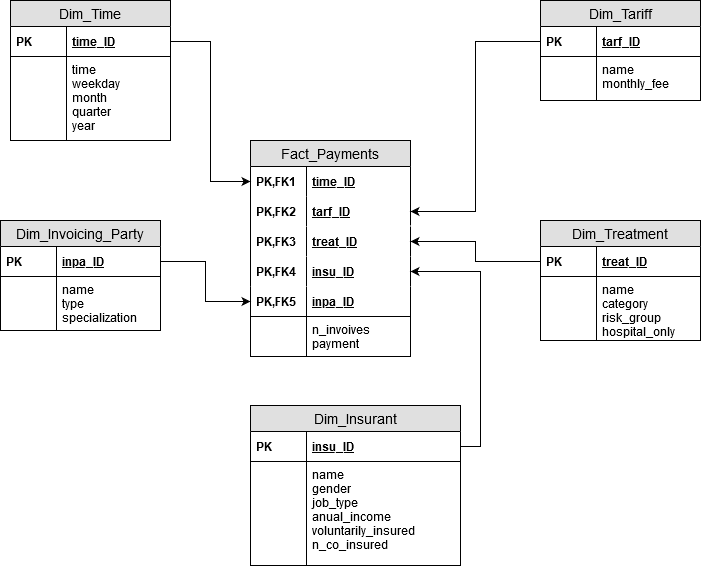

The diagram above was exported from draw.io. Its source (the exported page's mxGraphModel, read from the mxfile embedded in the PNG):
<mxGraphModel dx="1426" dy="771" grid="1" gridSize="10" guides="1" tooltips="1" connect="1" arrows="1" fold="1" page="1" pageScale="1" pageWidth="827" pageHeight="1169" math="0" shadow="0">
  <root>
    <mxCell id="lPEFJG59O5tAnRxWb3NT-0" />
    <mxCell id="lPEFJG59O5tAnRxWb3NT-1" parent="lPEFJG59O5tAnRxWb3NT-0" />
    <mxCell id="8TFojNgEJvGHMMYIkTay-7" value="Dim_Treatment" style="swimlane;fontStyle=0;childLayout=stackLayout;horizontal=1;startSize=26;fillColor=#e0e0e0;horizontalStack=0;resizeParent=1;resizeParentMax=0;resizeLast=0;collapsible=1;marginBottom=0;swimlaneFillColor=#ffffff;align=center;fontSize=14;" parent="lPEFJG59O5tAnRxWb3NT-1" vertex="1">
      <mxGeometry x="610" y="330" width="160" height="120" as="geometry">
        <mxRectangle x="330" y="340" width="130" height="26" as="alternateBounds" />
      </mxGeometry>
    </mxCell>
    <mxCell id="8TFojNgEJvGHMMYIkTay-10" value="treat_ID" style="shape=partialRectangle;top=0;left=0;right=0;bottom=1;align=left;verticalAlign=middle;fillColor=none;spacingLeft=60;spacingRight=4;overflow=hidden;rotatable=0;points=[[0,0.5],[1,0.5]];portConstraint=eastwest;dropTarget=0;fontStyle=5;fontSize=12;" parent="8TFojNgEJvGHMMYIkTay-7" vertex="1">
      <mxGeometry y="26" width="160" height="30" as="geometry" />
    </mxCell>
    <mxCell id="8TFojNgEJvGHMMYIkTay-11" value="PK" style="shape=partialRectangle;fontStyle=1;top=0;left=0;bottom=0;fillColor=none;align=left;verticalAlign=middle;spacingLeft=4;spacingRight=4;overflow=hidden;rotatable=0;points=[];portConstraint=eastwest;part=1;fontSize=12;" parent="8TFojNgEJvGHMMYIkTay-10" vertex="1" connectable="0">
      <mxGeometry width="56" height="30" as="geometry" />
    </mxCell>
    <mxCell id="8TFojNgEJvGHMMYIkTay-12" value="name&#10;category&#10;risk_group&#10;hospital_only" style="shape=partialRectangle;top=0;left=0;right=0;bottom=0;align=left;verticalAlign=top;fillColor=none;spacingLeft=60;spacingRight=4;overflow=hidden;rotatable=0;points=[[0,0.5],[1,0.5]];portConstraint=eastwest;dropTarget=0;fontSize=12;" parent="8TFojNgEJvGHMMYIkTay-7" vertex="1">
      <mxGeometry y="56" width="160" height="64" as="geometry" />
    </mxCell>
    <mxCell id="8TFojNgEJvGHMMYIkTay-13" value="" style="shape=partialRectangle;top=0;left=0;bottom=0;fillColor=none;align=left;verticalAlign=top;spacingLeft=4;spacingRight=4;overflow=hidden;rotatable=0;points=[];portConstraint=eastwest;part=1;fontSize=12;" parent="8TFojNgEJvGHMMYIkTay-12" vertex="1" connectable="0">
      <mxGeometry width="56" height="64" as="geometry" />
    </mxCell>
    <mxCell id="8TFojNgEJvGHMMYIkTay-14" value="Dim_Time" style="swimlane;fontStyle=0;childLayout=stackLayout;horizontal=1;startSize=26;fillColor=#e0e0e0;horizontalStack=0;resizeParent=1;resizeParentMax=0;resizeLast=0;collapsible=1;marginBottom=0;swimlaneFillColor=#ffffff;align=center;fontSize=14;" parent="lPEFJG59O5tAnRxWb3NT-1" vertex="1">
      <mxGeometry x="80" y="110" width="160" height="140" as="geometry">
        <mxRectangle x="330" y="340" width="130" height="26" as="alternateBounds" />
      </mxGeometry>
    </mxCell>
    <mxCell id="8TFojNgEJvGHMMYIkTay-15" value="time_ID" style="shape=partialRectangle;top=0;left=0;right=0;bottom=1;align=left;verticalAlign=middle;fillColor=none;spacingLeft=60;spacingRight=4;overflow=hidden;rotatable=0;points=[[0,0.5],[1,0.5]];portConstraint=eastwest;dropTarget=0;fontStyle=5;fontSize=12;" parent="8TFojNgEJvGHMMYIkTay-14" vertex="1">
      <mxGeometry y="26" width="160" height="30" as="geometry" />
    </mxCell>
    <mxCell id="8TFojNgEJvGHMMYIkTay-16" value="PK" style="shape=partialRectangle;fontStyle=1;top=0;left=0;bottom=0;fillColor=none;align=left;verticalAlign=middle;spacingLeft=4;spacingRight=4;overflow=hidden;rotatable=0;points=[];portConstraint=eastwest;part=1;fontSize=12;" parent="8TFojNgEJvGHMMYIkTay-15" vertex="1" connectable="0">
      <mxGeometry width="56" height="30" as="geometry" />
    </mxCell>
    <mxCell id="8TFojNgEJvGHMMYIkTay-17" value="time&#10;weekday&#10;month&#10;quarter&#10;year&#10;" style="shape=partialRectangle;top=0;left=0;right=0;bottom=0;align=left;verticalAlign=top;fillColor=none;spacingLeft=60;spacingRight=4;overflow=hidden;rotatable=0;points=[[0,0.5],[1,0.5]];portConstraint=eastwest;dropTarget=0;fontSize=12;" parent="8TFojNgEJvGHMMYIkTay-14" vertex="1">
      <mxGeometry y="56" width="160" height="84" as="geometry" />
    </mxCell>
    <mxCell id="8TFojNgEJvGHMMYIkTay-18" value="" style="shape=partialRectangle;top=0;left=0;bottom=0;fillColor=none;align=left;verticalAlign=top;spacingLeft=4;spacingRight=4;overflow=hidden;rotatable=0;points=[];portConstraint=eastwest;part=1;fontSize=12;" parent="8TFojNgEJvGHMMYIkTay-17" vertex="1" connectable="0">
      <mxGeometry width="56" height="84" as="geometry" />
    </mxCell>
    <mxCell id="8TFojNgEJvGHMMYIkTay-19" value="Dim_Insurant" style="swimlane;fontStyle=0;childLayout=stackLayout;horizontal=1;startSize=26;fillColor=#e0e0e0;horizontalStack=0;resizeParent=1;resizeParentMax=0;resizeLast=0;collapsible=1;marginBottom=0;swimlaneFillColor=#ffffff;align=center;fontSize=14;" parent="lPEFJG59O5tAnRxWb3NT-1" vertex="1">
      <mxGeometry x="320" y="515" width="210" height="160" as="geometry">
        <mxRectangle x="560" y="410" width="130" height="26" as="alternateBounds" />
      </mxGeometry>
    </mxCell>
    <mxCell id="8TFojNgEJvGHMMYIkTay-20" value="insu_ID" style="shape=partialRectangle;top=0;left=0;right=0;bottom=1;align=left;verticalAlign=middle;fillColor=none;spacingLeft=60;spacingRight=4;overflow=hidden;rotatable=0;points=[[0,0.5],[1,0.5]];portConstraint=eastwest;dropTarget=0;fontStyle=5;fontSize=12;" parent="8TFojNgEJvGHMMYIkTay-19" vertex="1">
      <mxGeometry y="26" width="210" height="30" as="geometry" />
    </mxCell>
    <mxCell id="8TFojNgEJvGHMMYIkTay-21" value="PK" style="shape=partialRectangle;fontStyle=1;top=0;left=0;bottom=0;fillColor=none;align=left;verticalAlign=middle;spacingLeft=4;spacingRight=4;overflow=hidden;rotatable=0;points=[];portConstraint=eastwest;part=1;fontSize=12;" parent="8TFojNgEJvGHMMYIkTay-20" vertex="1" connectable="0">
      <mxGeometry width="56" height="30" as="geometry" />
    </mxCell>
    <mxCell id="8TFojNgEJvGHMMYIkTay-22" value="name&#10;gender&#10;job_type&#10;anual_income&#10;voluntarily_insured&#10;n_co_insured&#10;" style="shape=partialRectangle;top=0;left=0;right=0;bottom=0;align=left;verticalAlign=top;fillColor=none;spacingLeft=60;spacingRight=4;overflow=hidden;rotatable=0;points=[[0,0.5],[1,0.5]];portConstraint=eastwest;dropTarget=0;fontSize=12;" parent="8TFojNgEJvGHMMYIkTay-19" vertex="1">
      <mxGeometry y="56" width="210" height="104" as="geometry" />
    </mxCell>
    <mxCell id="8TFojNgEJvGHMMYIkTay-23" value="" style="shape=partialRectangle;top=0;left=0;bottom=0;fillColor=none;align=left;verticalAlign=top;spacingLeft=4;spacingRight=4;overflow=hidden;rotatable=0;points=[];portConstraint=eastwest;part=1;fontSize=12;" parent="8TFojNgEJvGHMMYIkTay-22" vertex="1" connectable="0">
      <mxGeometry width="56" height="104" as="geometry" />
    </mxCell>
    <mxCell id="8TFojNgEJvGHMMYIkTay-29" value="Dim_Invoicing_Party" style="swimlane;fontStyle=0;childLayout=stackLayout;horizontal=1;startSize=26;fillColor=#e0e0e0;horizontalStack=0;resizeParent=1;resizeParentMax=0;resizeLast=0;collapsible=1;marginBottom=0;swimlaneFillColor=#ffffff;align=center;fontSize=14;" parent="lPEFJG59O5tAnRxWb3NT-1" vertex="1">
      <mxGeometry x="70" y="330" width="160" height="110" as="geometry">
        <mxRectangle x="330" y="340" width="130" height="26" as="alternateBounds" />
      </mxGeometry>
    </mxCell>
    <mxCell id="8TFojNgEJvGHMMYIkTay-30" value="inpa_ID" style="shape=partialRectangle;top=0;left=0;right=0;bottom=1;align=left;verticalAlign=middle;fillColor=none;spacingLeft=60;spacingRight=4;overflow=hidden;rotatable=0;points=[[0,0.5],[1,0.5]];portConstraint=eastwest;dropTarget=0;fontStyle=5;fontSize=12;" parent="8TFojNgEJvGHMMYIkTay-29" vertex="1">
      <mxGeometry y="26" width="160" height="30" as="geometry" />
    </mxCell>
    <mxCell id="8TFojNgEJvGHMMYIkTay-31" value="PK" style="shape=partialRectangle;fontStyle=1;top=0;left=0;bottom=0;fillColor=none;align=left;verticalAlign=middle;spacingLeft=4;spacingRight=4;overflow=hidden;rotatable=0;points=[];portConstraint=eastwest;part=1;fontSize=12;" parent="8TFojNgEJvGHMMYIkTay-30" vertex="1" connectable="0">
      <mxGeometry width="56" height="30" as="geometry" />
    </mxCell>
    <mxCell id="8TFojNgEJvGHMMYIkTay-32" value="name&#10;type&#10;specialization" style="shape=partialRectangle;top=0;left=0;right=0;bottom=0;align=left;verticalAlign=top;fillColor=none;spacingLeft=60;spacingRight=4;overflow=hidden;rotatable=0;points=[[0,0.5],[1,0.5]];portConstraint=eastwest;dropTarget=0;fontSize=12;" parent="8TFojNgEJvGHMMYIkTay-29" vertex="1">
      <mxGeometry y="56" width="160" height="54" as="geometry" />
    </mxCell>
    <mxCell id="8TFojNgEJvGHMMYIkTay-33" value="" style="shape=partialRectangle;top=0;left=0;bottom=0;fillColor=none;align=left;verticalAlign=top;spacingLeft=4;spacingRight=4;overflow=hidden;rotatable=0;points=[];portConstraint=eastwest;part=1;fontSize=12;" parent="8TFojNgEJvGHMMYIkTay-32" vertex="1" connectable="0">
      <mxGeometry width="56" height="54.00000000000001" as="geometry" />
    </mxCell>
    <mxCell id="8TFojNgEJvGHMMYIkTay-48" value="" style="group" parent="lPEFJG59O5tAnRxWb3NT-1" vertex="1" connectable="0">
      <mxGeometry x="320" y="250" width="160" height="216" as="geometry" />
    </mxCell>
    <mxCell id="8TFojNgEJvGHMMYIkTay-0" value="Fact_Payments" style="swimlane;fontStyle=0;childLayout=stackLayout;horizontal=1;startSize=26;fillColor=#e0e0e0;horizontalStack=0;resizeParent=1;resizeParentMax=0;resizeLast=0;collapsible=1;marginBottom=0;swimlaneFillColor=#ffffff;align=center;fontSize=14;" parent="8TFojNgEJvGHMMYIkTay-48" vertex="1">
      <mxGeometry width="160" height="86" as="geometry">
        <mxRectangle width="130" height="26" as="alternateBounds" />
      </mxGeometry>
    </mxCell>
    <mxCell id="8TFojNgEJvGHMMYIkTay-1" value="time_ID" style="shape=partialRectangle;top=0;left=0;right=0;bottom=0;align=left;verticalAlign=middle;fillColor=none;spacingLeft=60;spacingRight=4;overflow=hidden;rotatable=0;points=[[0,0.5],[1,0.5]];portConstraint=eastwest;dropTarget=0;fontStyle=5;fontSize=12;" parent="8TFojNgEJvGHMMYIkTay-0" vertex="1">
      <mxGeometry y="26" width="160" height="30" as="geometry" />
    </mxCell>
    <mxCell id="8TFojNgEJvGHMMYIkTay-2" value="PK,FK1" style="shape=partialRectangle;fontStyle=1;top=0;left=0;bottom=0;fillColor=none;align=left;verticalAlign=middle;spacingLeft=4;spacingRight=4;overflow=hidden;rotatable=0;points=[];portConstraint=eastwest;part=1;fontSize=12;" parent="8TFojNgEJvGHMMYIkTay-1" vertex="1" connectable="0">
      <mxGeometry width="56" height="30" as="geometry" />
    </mxCell>
    <mxCell id="8TFojNgEJvGHMMYIkTay-59" value="" style="endArrow=none;html=1;strokeColor=#FFFFFF;entryX=1.006;entryY=1;entryDx=0;entryDy=0;entryPerimeter=0;strokeWidth=2;" parent="8TFojNgEJvGHMMYIkTay-0" target="8TFojNgEJvGHMMYIkTay-3" edge="1">
      <mxGeometry width="50" height="50" relative="1" as="geometry">
        <mxPoint y="86" as="sourcePoint" />
        <mxPoint x="50" y="36" as="targetPoint" />
      </mxGeometry>
    </mxCell>
    <mxCell id="8TFojNgEJvGHMMYIkTay-3" value="tarf_ID" style="shape=partialRectangle;top=0;left=0;right=0;bottom=0;align=left;verticalAlign=middle;fillColor=none;spacingLeft=60;spacingRight=4;overflow=hidden;rotatable=0;points=[[0,0.5],[1,0.5]];portConstraint=eastwest;dropTarget=0;fontStyle=5;fontSize=12;" parent="8TFojNgEJvGHMMYIkTay-0" vertex="1">
      <mxGeometry y="56" width="160" height="30" as="geometry" />
    </mxCell>
    <mxCell id="8TFojNgEJvGHMMYIkTay-4" value="PK,FK2" style="shape=partialRectangle;fontStyle=1;top=0;left=0;bottom=0;fillColor=none;align=left;verticalAlign=middle;spacingLeft=4;spacingRight=4;overflow=hidden;rotatable=0;points=[];portConstraint=eastwest;part=1;fontSize=12;" parent="8TFojNgEJvGHMMYIkTay-3" vertex="1" connectable="0">
      <mxGeometry width="56" height="30" as="geometry" />
    </mxCell>
    <mxCell id="8TFojNgEJvGHMMYIkTay-5" value="n_invoives&#10;payment&#10;" style="shape=partialRectangle;top=1;left=1;right=1;bottom=1;align=left;verticalAlign=top;fillColor=none;spacingLeft=60;spacingRight=4;overflow=hidden;rotatable=0;points=[[0,0.5],[1,0.5]];portConstraint=eastwest;dropTarget=0;fontSize=12;" parent="8TFojNgEJvGHMMYIkTay-48" vertex="1">
      <mxGeometry y="176" width="160" height="40" as="geometry" />
    </mxCell>
    <mxCell id="8TFojNgEJvGHMMYIkTay-6" value="" style="shape=partialRectangle;top=0;left=0;bottom=0;fillColor=none;align=left;verticalAlign=top;spacingLeft=4;spacingRight=4;overflow=hidden;rotatable=0;points=[];portConstraint=eastwest;part=1;fontSize=12;" parent="8TFojNgEJvGHMMYIkTay-5" vertex="1" connectable="0">
      <mxGeometry width="56" height="40" as="geometry" />
    </mxCell>
    <mxCell id="8TFojNgEJvGHMMYIkTay-42" value="treat_ID" style="shape=partialRectangle;top=0;left=1;right=1;bottom=0;align=left;verticalAlign=middle;spacingLeft=60;spacingRight=4;overflow=hidden;rotatable=0;points=[[0,0.5],[1,0.5]];portConstraint=eastwest;dropTarget=0;fontStyle=5;fontSize=12;" parent="8TFojNgEJvGHMMYIkTay-48" vertex="1">
      <mxGeometry y="86" width="160" height="30" as="geometry" />
    </mxCell>
    <mxCell id="8TFojNgEJvGHMMYIkTay-43" value="PK,FK3" style="shape=partialRectangle;fontStyle=1;top=0;left=0;bottom=0;fillColor=none;align=left;verticalAlign=middle;spacingLeft=4;spacingRight=4;overflow=hidden;rotatable=0;points=[];portConstraint=eastwest;part=1;fontSize=12;" parent="8TFojNgEJvGHMMYIkTay-42" vertex="1" connectable="0">
      <mxGeometry width="56" height="30" as="geometry" />
    </mxCell>
    <mxCell id="8TFojNgEJvGHMMYIkTay-44" value="inpa_ID" style="shape=partialRectangle;top=0;left=1;right=1;bottom=1;align=left;verticalAlign=middle;spacingLeft=60;spacingRight=4;overflow=hidden;rotatable=0;points=[[0,0.5],[1,0.5]];portConstraint=eastwest;dropTarget=0;fontStyle=5;fontSize=12;" parent="8TFojNgEJvGHMMYIkTay-48" vertex="1">
      <mxGeometry y="146" width="160" height="30" as="geometry" />
    </mxCell>
    <mxCell id="8TFojNgEJvGHMMYIkTay-45" value="PK,FK5" style="shape=partialRectangle;fontStyle=1;top=0;left=0;bottom=0;fillColor=none;align=left;verticalAlign=middle;spacingLeft=4;spacingRight=4;overflow=hidden;rotatable=0;points=[];portConstraint=eastwest;part=1;fontSize=12;" parent="8TFojNgEJvGHMMYIkTay-44" vertex="1" connectable="0">
      <mxGeometry width="56" height="30" as="geometry" />
    </mxCell>
    <mxCell id="8TFojNgEJvGHMMYIkTay-46" value="insu_ID" style="shape=partialRectangle;top=0;left=1;right=1;bottom=0;align=left;verticalAlign=middle;spacingLeft=60;spacingRight=4;overflow=hidden;rotatable=0;points=[[0,0.5],[1,0.5]];portConstraint=eastwest;dropTarget=0;fontStyle=5;fontSize=12;" parent="8TFojNgEJvGHMMYIkTay-48" vertex="1">
      <mxGeometry y="116" width="160" height="30" as="geometry" />
    </mxCell>
    <mxCell id="8TFojNgEJvGHMMYIkTay-47" value="PK,FK4" style="shape=partialRectangle;fontStyle=1;top=0;left=0;bottom=0;fillColor=none;align=left;verticalAlign=middle;spacingLeft=4;spacingRight=4;overflow=hidden;rotatable=0;points=[];portConstraint=eastwest;part=1;fontSize=12;" parent="8TFojNgEJvGHMMYIkTay-46" vertex="1" connectable="0">
      <mxGeometry width="56" height="30" as="geometry" />
    </mxCell>
    <mxCell id="8TFojNgEJvGHMMYIkTay-54" style="edgeStyle=orthogonalEdgeStyle;rounded=0;orthogonalLoop=1;jettySize=auto;html=1;exitX=1;exitY=0.5;exitDx=0;exitDy=0;entryX=0;entryY=0.5;entryDx=0;entryDy=0;" parent="lPEFJG59O5tAnRxWb3NT-1" source="8TFojNgEJvGHMMYIkTay-15" target="8TFojNgEJvGHMMYIkTay-1" edge="1">
      <mxGeometry relative="1" as="geometry" />
    </mxCell>
    <mxCell id="8TFojNgEJvGHMMYIkTay-55" style="edgeStyle=orthogonalEdgeStyle;rounded=0;orthogonalLoop=1;jettySize=auto;html=1;exitX=1;exitY=0.5;exitDx=0;exitDy=0;entryX=0;entryY=0.5;entryDx=0;entryDy=0;" parent="lPEFJG59O5tAnRxWb3NT-1" source="8TFojNgEJvGHMMYIkTay-30" target="8TFojNgEJvGHMMYIkTay-44" edge="1">
      <mxGeometry relative="1" as="geometry" />
    </mxCell>
    <mxCell id="8TFojNgEJvGHMMYIkTay-24" value="Dim_Tariff" style="swimlane;fontStyle=0;childLayout=stackLayout;horizontal=1;startSize=26;fillColor=#e0e0e0;horizontalStack=0;resizeParent=1;resizeParentMax=0;resizeLast=0;collapsible=1;marginBottom=0;swimlaneFillColor=#ffffff;align=center;fontSize=14;" parent="lPEFJG59O5tAnRxWb3NT-1" vertex="1">
      <mxGeometry x="610" y="110" width="160" height="100" as="geometry">
        <mxRectangle x="330" y="340" width="130" height="26" as="alternateBounds" />
      </mxGeometry>
    </mxCell>
    <mxCell id="8TFojNgEJvGHMMYIkTay-25" value="tarf_ID" style="shape=partialRectangle;top=0;left=0;right=0;bottom=1;align=left;verticalAlign=middle;fillColor=none;spacingLeft=60;spacingRight=4;overflow=hidden;rotatable=0;points=[[0,0.5],[1,0.5]];portConstraint=eastwest;dropTarget=0;fontStyle=5;fontSize=12;" parent="8TFojNgEJvGHMMYIkTay-24" vertex="1">
      <mxGeometry y="26" width="160" height="30" as="geometry" />
    </mxCell>
    <mxCell id="8TFojNgEJvGHMMYIkTay-26" value="PK" style="shape=partialRectangle;fontStyle=1;top=0;left=0;bottom=0;fillColor=none;align=left;verticalAlign=middle;spacingLeft=4;spacingRight=4;overflow=hidden;rotatable=0;points=[];portConstraint=eastwest;part=1;fontSize=12;" parent="8TFojNgEJvGHMMYIkTay-25" vertex="1" connectable="0">
      <mxGeometry width="56" height="30" as="geometry" />
    </mxCell>
    <mxCell id="8TFojNgEJvGHMMYIkTay-27" value="name&#10;monthly_fee&#10;" style="shape=partialRectangle;top=0;left=0;right=0;bottom=0;align=left;verticalAlign=top;fillColor=none;spacingLeft=60;spacingRight=4;overflow=hidden;rotatable=0;points=[[0,0.5],[1,0.5]];portConstraint=eastwest;dropTarget=0;fontSize=12;" parent="8TFojNgEJvGHMMYIkTay-24" vertex="1">
      <mxGeometry y="56" width="160" height="44" as="geometry" />
    </mxCell>
    <mxCell id="8TFojNgEJvGHMMYIkTay-28" value="" style="shape=partialRectangle;top=0;left=0;bottom=0;fillColor=none;align=left;verticalAlign=top;spacingLeft=4;spacingRight=4;overflow=hidden;rotatable=0;points=[];portConstraint=eastwest;part=1;fontSize=12;" parent="8TFojNgEJvGHMMYIkTay-27" vertex="1" connectable="0">
      <mxGeometry width="56" height="44" as="geometry" />
    </mxCell>
    <mxCell id="8TFojNgEJvGHMMYIkTay-56" style="edgeStyle=orthogonalEdgeStyle;rounded=0;orthogonalLoop=1;jettySize=auto;html=1;exitX=0;exitY=0.5;exitDx=0;exitDy=0;" parent="lPEFJG59O5tAnRxWb3NT-1" source="8TFojNgEJvGHMMYIkTay-25" target="8TFojNgEJvGHMMYIkTay-3" edge="1">
      <mxGeometry relative="1" as="geometry" />
    </mxCell>
    <mxCell id="8TFojNgEJvGHMMYIkTay-57" style="edgeStyle=orthogonalEdgeStyle;rounded=0;orthogonalLoop=1;jettySize=auto;html=1;" parent="lPEFJG59O5tAnRxWb3NT-1" source="8TFojNgEJvGHMMYIkTay-10" target="8TFojNgEJvGHMMYIkTay-42" edge="1">
      <mxGeometry relative="1" as="geometry" />
    </mxCell>
    <mxCell id="8TFojNgEJvGHMMYIkTay-58" style="edgeStyle=orthogonalEdgeStyle;rounded=0;orthogonalLoop=1;jettySize=auto;html=1;entryX=1;entryY=0.5;entryDx=0;entryDy=0;exitX=1;exitY=0.5;exitDx=0;exitDy=0;" parent="lPEFJG59O5tAnRxWb3NT-1" source="8TFojNgEJvGHMMYIkTay-20" target="8TFojNgEJvGHMMYIkTay-46" edge="1">
      <mxGeometry relative="1" as="geometry">
        <Array as="points">
          <mxPoint x="550" y="556" />
          <mxPoint x="550" y="381" />
        </Array>
      </mxGeometry>
    </mxCell>
  </root>
</mxGraphModel>